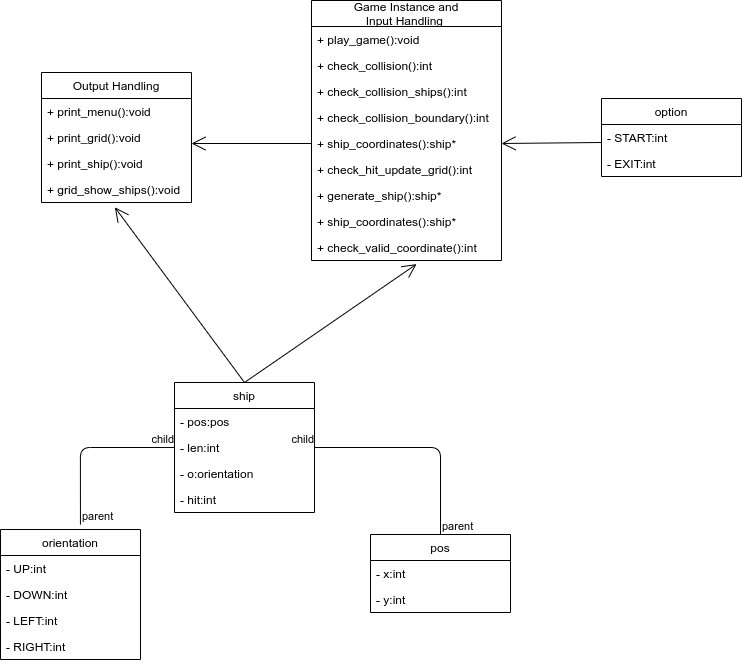

The diagram above was exported from draw.io. Its source (the exported page's mxGraphModel, read from the mxfile embedded in the PNG):
<mxGraphModel dx="981" dy="559" grid="1" gridSize="10" guides="1" tooltips="1" connect="1" arrows="1" fold="1" page="1" pageScale="1" pageWidth="827" pageHeight="1169" math="0" shadow="0">
  <root>
    <mxCell id="WIyWlLk6GJQsqaUBKTNV-0" />
    <mxCell id="WIyWlLk6GJQsqaUBKTNV-1" parent="WIyWlLk6GJQsqaUBKTNV-0" />
    <mxCell id="Gjh7UGdVJemOwfTxOKmR-2" value="Output Handling" style="swimlane;fontStyle=0;childLayout=stackLayout;horizontal=1;startSize=26;fillColor=none;horizontalStack=0;resizeParent=1;resizeParentMax=0;resizeLast=0;collapsible=1;marginBottom=0;" vertex="1" parent="WIyWlLk6GJQsqaUBKTNV-1">
      <mxGeometry x="200" y="240" width="150" height="130" as="geometry" />
    </mxCell>
    <mxCell id="Gjh7UGdVJemOwfTxOKmR-3" value="+ print_menu():void" style="text;strokeColor=none;fillColor=none;align=left;verticalAlign=top;spacingLeft=4;spacingRight=4;overflow=hidden;rotatable=0;points=[[0,0.5],[1,0.5]];portConstraint=eastwest;" vertex="1" parent="Gjh7UGdVJemOwfTxOKmR-2">
      <mxGeometry y="26" width="150" height="26" as="geometry" />
    </mxCell>
    <mxCell id="Gjh7UGdVJemOwfTxOKmR-4" value="+ print_grid():void" style="text;strokeColor=none;fillColor=none;align=left;verticalAlign=top;spacingLeft=4;spacingRight=4;overflow=hidden;rotatable=0;points=[[0,0.5],[1,0.5]];portConstraint=eastwest;" vertex="1" parent="Gjh7UGdVJemOwfTxOKmR-2">
      <mxGeometry y="52" width="150" height="26" as="geometry" />
    </mxCell>
    <mxCell id="Gjh7UGdVJemOwfTxOKmR-5" value="+ print_ship():void" style="text;strokeColor=none;fillColor=none;align=left;verticalAlign=top;spacingLeft=4;spacingRight=4;overflow=hidden;rotatable=0;points=[[0,0.5],[1,0.5]];portConstraint=eastwest;" vertex="1" parent="Gjh7UGdVJemOwfTxOKmR-2">
      <mxGeometry y="78" width="150" height="26" as="geometry" />
    </mxCell>
    <mxCell id="Gjh7UGdVJemOwfTxOKmR-11" value="+ grid_show_ships():void" style="text;strokeColor=none;fillColor=none;align=left;verticalAlign=top;spacingLeft=4;spacingRight=4;overflow=hidden;rotatable=0;points=[[0,0.5],[1,0.5]];portConstraint=eastwest;" vertex="1" parent="Gjh7UGdVJemOwfTxOKmR-2">
      <mxGeometry y="104" width="150" height="26" as="geometry" />
    </mxCell>
    <mxCell id="Gjh7UGdVJemOwfTxOKmR-12" value="Game Instance and &#10;Input Handling " style="swimlane;fontStyle=0;childLayout=stackLayout;horizontal=1;startSize=26;fillColor=none;horizontalStack=0;resizeParent=1;resizeParentMax=0;resizeLast=0;collapsible=1;marginBottom=0;" vertex="1" parent="WIyWlLk6GJQsqaUBKTNV-1">
      <mxGeometry x="470" y="168" width="190" height="260" as="geometry" />
    </mxCell>
    <mxCell id="Gjh7UGdVJemOwfTxOKmR-24" value="+ play_game():void" style="text;strokeColor=none;fillColor=none;align=left;verticalAlign=top;spacingLeft=4;spacingRight=4;overflow=hidden;rotatable=0;points=[[0,0.5],[1,0.5]];portConstraint=eastwest;" vertex="1" parent="Gjh7UGdVJemOwfTxOKmR-12">
      <mxGeometry y="26" width="190" height="26" as="geometry" />
    </mxCell>
    <mxCell id="Gjh7UGdVJemOwfTxOKmR-13" value="+ check_collision():int" style="text;strokeColor=none;fillColor=none;align=left;verticalAlign=top;spacingLeft=4;spacingRight=4;overflow=hidden;rotatable=0;points=[[0,0.5],[1,0.5]];portConstraint=eastwest;" vertex="1" parent="Gjh7UGdVJemOwfTxOKmR-12">
      <mxGeometry y="52" width="190" height="26" as="geometry" />
    </mxCell>
    <mxCell id="Gjh7UGdVJemOwfTxOKmR-14" value="+ check_collision_ships():int" style="text;strokeColor=none;fillColor=none;align=left;verticalAlign=top;spacingLeft=4;spacingRight=4;overflow=hidden;rotatable=0;points=[[0,0.5],[1,0.5]];portConstraint=eastwest;" vertex="1" parent="Gjh7UGdVJemOwfTxOKmR-12">
      <mxGeometry y="78" width="190" height="26" as="geometry" />
    </mxCell>
    <mxCell id="Gjh7UGdVJemOwfTxOKmR-15" value="+ check_collision_boundary():int" style="text;strokeColor=none;fillColor=none;align=left;verticalAlign=top;spacingLeft=4;spacingRight=4;overflow=hidden;rotatable=0;points=[[0,0.5],[1,0.5]];portConstraint=eastwest;" vertex="1" parent="Gjh7UGdVJemOwfTxOKmR-12">
      <mxGeometry y="104" width="190" height="26" as="geometry" />
    </mxCell>
    <mxCell id="Gjh7UGdVJemOwfTxOKmR-20" value="+ ship_coordinates():ship*" style="text;strokeColor=none;fillColor=none;align=left;verticalAlign=top;spacingLeft=4;spacingRight=4;overflow=hidden;rotatable=0;points=[[0,0.5],[1,0.5]];portConstraint=eastwest;" vertex="1" parent="Gjh7UGdVJemOwfTxOKmR-12">
      <mxGeometry y="130" width="190" height="26" as="geometry" />
    </mxCell>
    <mxCell id="Gjh7UGdVJemOwfTxOKmR-16" value="+ check_hit_update_grid():int" style="text;strokeColor=none;fillColor=none;align=left;verticalAlign=top;spacingLeft=4;spacingRight=4;overflow=hidden;rotatable=0;points=[[0,0.5],[1,0.5]];portConstraint=eastwest;" vertex="1" parent="Gjh7UGdVJemOwfTxOKmR-12">
      <mxGeometry y="156" width="190" height="26" as="geometry" />
    </mxCell>
    <mxCell id="Gjh7UGdVJemOwfTxOKmR-21" value="+ generate_ship():ship*" style="text;strokeColor=none;fillColor=none;align=left;verticalAlign=top;spacingLeft=4;spacingRight=4;overflow=hidden;rotatable=0;points=[[0,0.5],[1,0.5]];portConstraint=eastwest;" vertex="1" parent="Gjh7UGdVJemOwfTxOKmR-12">
      <mxGeometry y="182" width="190" height="26" as="geometry" />
    </mxCell>
    <mxCell id="Gjh7UGdVJemOwfTxOKmR-23" value="+ ship_coordinates():ship*" style="text;strokeColor=none;fillColor=none;align=left;verticalAlign=top;spacingLeft=4;spacingRight=4;overflow=hidden;rotatable=0;points=[[0,0.5],[1,0.5]];portConstraint=eastwest;" vertex="1" parent="Gjh7UGdVJemOwfTxOKmR-12">
      <mxGeometry y="208" width="190" height="26" as="geometry" />
    </mxCell>
    <mxCell id="Gjh7UGdVJemOwfTxOKmR-22" value="+ check_valid_coordinate():int" style="text;strokeColor=none;fillColor=none;align=left;verticalAlign=top;spacingLeft=4;spacingRight=4;overflow=hidden;rotatable=0;points=[[0,0.5],[1,0.5]];portConstraint=eastwest;" vertex="1" parent="Gjh7UGdVJemOwfTxOKmR-12">
      <mxGeometry y="234" width="190" height="26" as="geometry" />
    </mxCell>
    <mxCell id="Gjh7UGdVJemOwfTxOKmR-25" value="" style="endArrow=open;endFill=1;endSize=12;html=1;exitX=0;exitY=0.5;exitDx=0;exitDy=0;" edge="1" parent="WIyWlLk6GJQsqaUBKTNV-1" source="Gjh7UGdVJemOwfTxOKmR-20">
      <mxGeometry width="160" relative="1" as="geometry">
        <mxPoint x="300" y="310" as="sourcePoint" />
        <mxPoint x="350" y="311" as="targetPoint" />
      </mxGeometry>
    </mxCell>
    <mxCell id="Gjh7UGdVJemOwfTxOKmR-26" value="option" style="swimlane;fontStyle=0;childLayout=stackLayout;horizontal=1;startSize=26;fillColor=none;horizontalStack=0;resizeParent=1;resizeParentMax=0;resizeLast=0;collapsible=1;marginBottom=0;" vertex="1" parent="WIyWlLk6GJQsqaUBKTNV-1">
      <mxGeometry x="760" y="266" width="140" height="78" as="geometry">
        <mxRectangle x="160" y="470" width="70" height="26" as="alternateBounds" />
      </mxGeometry>
    </mxCell>
    <mxCell id="Gjh7UGdVJemOwfTxOKmR-27" value="- START:int" style="text;strokeColor=none;fillColor=none;align=left;verticalAlign=top;spacingLeft=4;spacingRight=4;overflow=hidden;rotatable=0;points=[[0,0.5],[1,0.5]];portConstraint=eastwest;" vertex="1" parent="Gjh7UGdVJemOwfTxOKmR-26">
      <mxGeometry y="26" width="140" height="26" as="geometry" />
    </mxCell>
    <mxCell id="Gjh7UGdVJemOwfTxOKmR-28" value="- EXIT:int" style="text;strokeColor=none;fillColor=none;align=left;verticalAlign=top;spacingLeft=4;spacingRight=4;overflow=hidden;rotatable=0;points=[[0,0.5],[1,0.5]];portConstraint=eastwest;" vertex="1" parent="Gjh7UGdVJemOwfTxOKmR-26">
      <mxGeometry y="52" width="140" height="26" as="geometry" />
    </mxCell>
    <mxCell id="Gjh7UGdVJemOwfTxOKmR-30" value="orientation" style="swimlane;fontStyle=0;childLayout=stackLayout;horizontal=1;startSize=26;fillColor=none;horizontalStack=0;resizeParent=1;resizeParentMax=0;resizeLast=0;collapsible=1;marginBottom=0;" vertex="1" parent="WIyWlLk6GJQsqaUBKTNV-1">
      <mxGeometry x="159" y="697" width="140" height="130" as="geometry" />
    </mxCell>
    <mxCell id="Gjh7UGdVJemOwfTxOKmR-31" value="- UP:int" style="text;strokeColor=none;fillColor=none;align=left;verticalAlign=top;spacingLeft=4;spacingRight=4;overflow=hidden;rotatable=0;points=[[0,0.5],[1,0.5]];portConstraint=eastwest;" vertex="1" parent="Gjh7UGdVJemOwfTxOKmR-30">
      <mxGeometry y="26" width="140" height="26" as="geometry" />
    </mxCell>
    <mxCell id="Gjh7UGdVJemOwfTxOKmR-32" value="- DOWN:int" style="text;strokeColor=none;fillColor=none;align=left;verticalAlign=top;spacingLeft=4;spacingRight=4;overflow=hidden;rotatable=0;points=[[0,0.5],[1,0.5]];portConstraint=eastwest;" vertex="1" parent="Gjh7UGdVJemOwfTxOKmR-30">
      <mxGeometry y="52" width="140" height="26" as="geometry" />
    </mxCell>
    <mxCell id="Gjh7UGdVJemOwfTxOKmR-34" value="- LEFT:int" style="text;strokeColor=none;fillColor=none;align=left;verticalAlign=top;spacingLeft=4;spacingRight=4;overflow=hidden;rotatable=0;points=[[0,0.5],[1,0.5]];portConstraint=eastwest;" vertex="1" parent="Gjh7UGdVJemOwfTxOKmR-30">
      <mxGeometry y="78" width="140" height="26" as="geometry" />
    </mxCell>
    <mxCell id="Gjh7UGdVJemOwfTxOKmR-33" value="- RIGHT:int" style="text;strokeColor=none;fillColor=none;align=left;verticalAlign=top;spacingLeft=4;spacingRight=4;overflow=hidden;rotatable=0;points=[[0,0.5],[1,0.5]];portConstraint=eastwest;" vertex="1" parent="Gjh7UGdVJemOwfTxOKmR-30">
      <mxGeometry y="104" width="140" height="26" as="geometry" />
    </mxCell>
    <mxCell id="Gjh7UGdVJemOwfTxOKmR-35" value="pos" style="swimlane;fontStyle=0;childLayout=stackLayout;horizontal=1;startSize=26;fillColor=none;horizontalStack=0;resizeParent=1;resizeParentMax=0;resizeLast=0;collapsible=1;marginBottom=0;" vertex="1" parent="WIyWlLk6GJQsqaUBKTNV-1">
      <mxGeometry x="529" y="702" width="140" height="78" as="geometry">
        <mxRectangle x="160" y="470" width="70" height="26" as="alternateBounds" />
      </mxGeometry>
    </mxCell>
    <mxCell id="Gjh7UGdVJemOwfTxOKmR-36" value="- x:int" style="text;strokeColor=none;fillColor=none;align=left;verticalAlign=top;spacingLeft=4;spacingRight=4;overflow=hidden;rotatable=0;points=[[0,0.5],[1,0.5]];portConstraint=eastwest;" vertex="1" parent="Gjh7UGdVJemOwfTxOKmR-35">
      <mxGeometry y="26" width="140" height="26" as="geometry" />
    </mxCell>
    <mxCell id="Gjh7UGdVJemOwfTxOKmR-37" value="- y:int" style="text;strokeColor=none;fillColor=none;align=left;verticalAlign=top;spacingLeft=4;spacingRight=4;overflow=hidden;rotatable=0;points=[[0,0.5],[1,0.5]];portConstraint=eastwest;" vertex="1" parent="Gjh7UGdVJemOwfTxOKmR-35">
      <mxGeometry y="52" width="140" height="26" as="geometry" />
    </mxCell>
    <mxCell id="Gjh7UGdVJemOwfTxOKmR-38" value="ship" style="swimlane;fontStyle=0;childLayout=stackLayout;horizontal=1;startSize=26;fillColor=none;horizontalStack=0;resizeParent=1;resizeParentMax=0;resizeLast=0;collapsible=1;marginBottom=0;" vertex="1" parent="WIyWlLk6GJQsqaUBKTNV-1">
      <mxGeometry x="333" y="550" width="140" height="130" as="geometry" />
    </mxCell>
    <mxCell id="Gjh7UGdVJemOwfTxOKmR-39" value="- pos:pos" style="text;strokeColor=none;fillColor=none;align=left;verticalAlign=top;spacingLeft=4;spacingRight=4;overflow=hidden;rotatable=0;points=[[0,0.5],[1,0.5]];portConstraint=eastwest;" vertex="1" parent="Gjh7UGdVJemOwfTxOKmR-38">
      <mxGeometry y="26" width="140" height="26" as="geometry" />
    </mxCell>
    <mxCell id="Gjh7UGdVJemOwfTxOKmR-40" value="- len:int" style="text;strokeColor=none;fillColor=none;align=left;verticalAlign=top;spacingLeft=4;spacingRight=4;overflow=hidden;rotatable=0;points=[[0,0.5],[1,0.5]];portConstraint=eastwest;" vertex="1" parent="Gjh7UGdVJemOwfTxOKmR-38">
      <mxGeometry y="52" width="140" height="26" as="geometry" />
    </mxCell>
    <mxCell id="Gjh7UGdVJemOwfTxOKmR-41" value="- o:orientation" style="text;strokeColor=none;fillColor=none;align=left;verticalAlign=top;spacingLeft=4;spacingRight=4;overflow=hidden;rotatable=0;points=[[0,0.5],[1,0.5]];portConstraint=eastwest;" vertex="1" parent="Gjh7UGdVJemOwfTxOKmR-38">
      <mxGeometry y="78" width="140" height="26" as="geometry" />
    </mxCell>
    <mxCell id="Gjh7UGdVJemOwfTxOKmR-42" value="- hit:int" style="text;strokeColor=none;fillColor=none;align=left;verticalAlign=top;spacingLeft=4;spacingRight=4;overflow=hidden;rotatable=0;points=[[0,0.5],[1,0.5]];portConstraint=eastwest;" vertex="1" parent="Gjh7UGdVJemOwfTxOKmR-38">
      <mxGeometry y="104" width="140" height="26" as="geometry" />
    </mxCell>
    <mxCell id="Gjh7UGdVJemOwfTxOKmR-46" value="" style="endArrow=none;html=1;edgeStyle=orthogonalEdgeStyle;exitX=0.571;exitY=-0.038;exitDx=0;exitDy=0;exitPerimeter=0;entryX=0;entryY=0.5;entryDx=0;entryDy=0;" edge="1" parent="WIyWlLk6GJQsqaUBKTNV-1" source="Gjh7UGdVJemOwfTxOKmR-30" target="Gjh7UGdVJemOwfTxOKmR-40">
      <mxGeometry relative="1" as="geometry">
        <mxPoint x="129" y="614.5" as="sourcePoint" />
        <mxPoint x="289" y="614.5" as="targetPoint" />
      </mxGeometry>
    </mxCell>
    <mxCell id="Gjh7UGdVJemOwfTxOKmR-47" value="parent" style="edgeLabel;resizable=0;html=1;align=left;verticalAlign=bottom;" connectable="0" vertex="1" parent="Gjh7UGdVJemOwfTxOKmR-46">
      <mxGeometry x="-1" relative="1" as="geometry" />
    </mxCell>
    <mxCell id="Gjh7UGdVJemOwfTxOKmR-48" value="child" style="edgeLabel;resizable=0;html=1;align=right;verticalAlign=bottom;" connectable="0" vertex="1" parent="Gjh7UGdVJemOwfTxOKmR-46">
      <mxGeometry x="1" relative="1" as="geometry" />
    </mxCell>
    <mxCell id="Gjh7UGdVJemOwfTxOKmR-49" value="" style="endArrow=none;html=1;edgeStyle=orthogonalEdgeStyle;exitX=0.5;exitY=0;exitDx=0;exitDy=0;entryX=1;entryY=0.5;entryDx=0;entryDy=0;" edge="1" parent="WIyWlLk6GJQsqaUBKTNV-1" source="Gjh7UGdVJemOwfTxOKmR-35" target="Gjh7UGdVJemOwfTxOKmR-40">
      <mxGeometry relative="1" as="geometry">
        <mxPoint x="569" y="659.06" as="sourcePoint" />
        <mxPoint x="663.06" y="582" as="targetPoint" />
      </mxGeometry>
    </mxCell>
    <mxCell id="Gjh7UGdVJemOwfTxOKmR-50" value="parent" style="edgeLabel;resizable=0;html=1;align=left;verticalAlign=bottom;" connectable="0" vertex="1" parent="Gjh7UGdVJemOwfTxOKmR-49">
      <mxGeometry x="-1" relative="1" as="geometry" />
    </mxCell>
    <mxCell id="Gjh7UGdVJemOwfTxOKmR-51" value="child" style="edgeLabel;resizable=0;html=1;align=right;verticalAlign=bottom;" connectable="0" vertex="1" parent="Gjh7UGdVJemOwfTxOKmR-49">
      <mxGeometry x="1" relative="1" as="geometry" />
    </mxCell>
    <mxCell id="Gjh7UGdVJemOwfTxOKmR-53" value="" style="endArrow=open;endFill=1;endSize=12;html=1;exitX=0.5;exitY=0;exitDx=0;exitDy=0;entryX=0.489;entryY=1.185;entryDx=0;entryDy=0;entryPerimeter=0;" edge="1" parent="WIyWlLk6GJQsqaUBKTNV-1" source="Gjh7UGdVJemOwfTxOKmR-38" target="Gjh7UGdVJemOwfTxOKmR-11">
      <mxGeometry width="160" relative="1" as="geometry">
        <mxPoint x="320" y="380" as="sourcePoint" />
        <mxPoint x="480" y="380" as="targetPoint" />
      </mxGeometry>
    </mxCell>
    <mxCell id="Gjh7UGdVJemOwfTxOKmR-54" value="" style="endArrow=open;endFill=1;endSize=12;html=1;exitX=0.5;exitY=0;exitDx=0;exitDy=0;entryX=0.553;entryY=1.138;entryDx=0;entryDy=0;entryPerimeter=0;" edge="1" parent="WIyWlLk6GJQsqaUBKTNV-1" source="Gjh7UGdVJemOwfTxOKmR-38" target="Gjh7UGdVJemOwfTxOKmR-22">
      <mxGeometry width="160" relative="1" as="geometry">
        <mxPoint x="710" y="543.19" as="sourcePoint" />
        <mxPoint x="639.3499999999999" y="479.99999999999994" as="targetPoint" />
      </mxGeometry>
    </mxCell>
    <mxCell id="Gjh7UGdVJemOwfTxOKmR-55" value="" style="endArrow=open;endFill=1;endSize=12;html=1;exitX=0.004;exitY=-0.308;exitDx=0;exitDy=0;entryX=1;entryY=0.5;entryDx=0;entryDy=0;exitPerimeter=0;" edge="1" parent="WIyWlLk6GJQsqaUBKTNV-1" source="Gjh7UGdVJemOwfTxOKmR-28" target="Gjh7UGdVJemOwfTxOKmR-20">
      <mxGeometry width="160" relative="1" as="geometry">
        <mxPoint x="780" y="330" as="sourcePoint" />
        <mxPoint x="660" y="330" as="targetPoint" />
      </mxGeometry>
    </mxCell>
  </root>
</mxGraphModel>